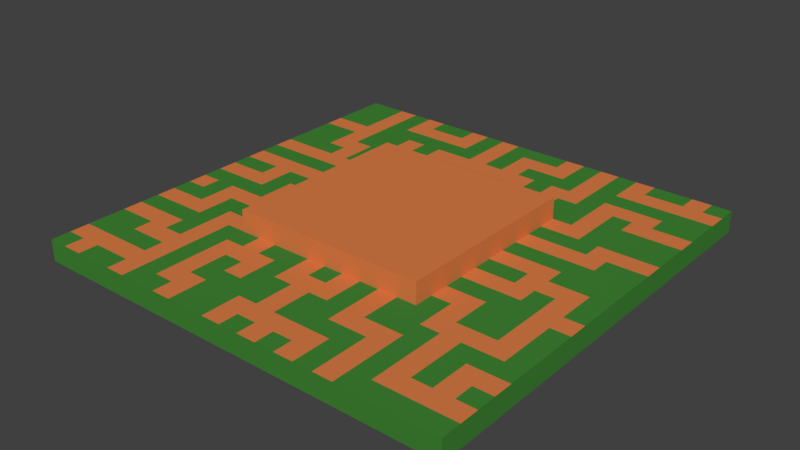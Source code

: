 # Source: ComputerChip.blend  (saved by Blender 2.79.0; exported with 4.5.12 LTS)
import bpy
from mathutils import Matrix  # noqa: F401  (used for matrix-valued properties, if any)

bpy.ops.wm.read_factory_settings(use_empty=True)
scene = bpy.context.scene
scene.name = 'Scene'

# ---- collections
col_collection_1 = bpy.data.collections.new('Collection 1'); scene.collection.children.link(col_collection_1)

# ---- materials (node trees are filled in below, after node groups)
mat_computerchip = bpy.data.materials.new('ComputerChip')
mat_computerchip.alpha_threshold = 0.0
mat_computerchip.use_transparent_shadow = False
mat_computerchip.diffuse_color = (0.05326, 0.233, 0.03578, 1.0)
mat_computerchip.roughness = 0.5
mat_computerchipcopper = bpy.data.materials.new('ComputerChipCopper')
mat_computerchipcopper.alpha_threshold = 0.0
mat_computerchipcopper.use_transparent_shadow = False
mat_computerchipcopper.diffuse_color = (0.7106, 0.2067, 0.06313, 1.0)
mat_computerchipcopper.roughness = 0.5

# ---- material node trees

# ---- world
world_world = bpy.data.worlds.new('World'); scene.world = world_world
world_world.color = (0.05088, 0.05088, 0.05088)
world_world.use_sun_shadow = False
world_world.sun_shadow_jitter_overblur = 0.0
world_world.cycles.sampling_method = 'MANUAL'

# ---- meshes
me_plane = bpy.data.meshes.new('Plane')
me_plane.from_pydata([(-0.25, -0.25, -0.0125), (-0.25, -0.25, 0.0125), (-0.25, 0.25, -0.0125), (-0.25, 0.25, 0.0125), (0.25, -0.25, -0.0125), (0.25, -0.25, 0.0125), (0.25, 0.25, -0.0125), (0.25, 0.25, 0.0125), (-0.25, 0.2045, -0.0125), (-0.25, 0.1591, -0.0125), (-0.25, 0.1136, -0.0125), (-0.25, 0.06818, -0.0125), (-0.25, 0.02273, -0.0125), (-0.25, -0.02273, -0.0125), (-0.25, -0.06818, -0.0125), (-0.25, -0.1136, -0.0125), (-0.25, -0.1591, -0.0125), (-0.25, -0.2045, -0.0125), (-0.25, -0.2045, 0.0125), (-0.25, -0.1591, 0.0125), (-0.25, -0.1136, 0.0125), (-0.25, -0.06818, 0.0125), (-0.25, -0.02273, 0.0125), (-0.25, 0.02273, 0.0125), (-0.25, 0.06818, 0.0125), (-0.25, 0.1136, 0.0125), (-0.25, 0.1591, 0.0125), (-0.25, 0.2045, 0.0125), (0.2045, 0.25, -0.0125), (0.1591, 0.25, -0.0125), (0.1136, 0.25, -0.0125), (0.06818, 0.25, -0.0125), (0.02273, 0.25, -0.0125), (-0.02273, 0.25, -0.0125), (-0.06818, 0.25, -0.0125), (-0.1136, 0.25, -0.0125), (-0.1591, 0.25, -0.0125), (-0.2045, 0.25, -0.0125), (-0.2045, 0.25, 0.0125), (-0.1591, 0.25, 0.0125), (-0.1136, 0.25, 0.0125), (-0.06818, 0.25, 0.0125), (-0.02273, 0.25, 0.0125), (0.02273, 0.25, 0.0125), (0.06818, 0.25, 0.0125), (0.1136, 0.25, 0.0125), (0.1591, 0.25, 0.0125), (0.2045, 0.25, 0.0125), (0.25, -0.2045, -0.0125), (0.25, -0.1591, -0.0125), (0.25, -0.1136, -0.0125), (0.25, -0.06818, -0.0125), (0.25, -0.02273, -0.0125), (0.25, 0.02273, -0.0125), (0.25, 0.06818, -0.0125), (0.25, 0.1136, -0.0125), (0.25, 0.1591, -0.0125), (0.25, 0.2045, -0.0125), (0.25, 0.2045, 0.0125), (0.25, 0.1591, 0.0125), (0.25, 0.1136, 0.0125), (0.25, 0.06818, 0.0125), (0.25, 0.02273, 0.0125), (0.25, -0.02273, 0.0125), (0.25, -0.06818, 0.0125), (0.25, -0.1136, 0.0125), (0.25, -0.1591, 0.0125), (0.25, -0.2045, 0.0125), (-0.2045, -0.25, -0.0125), (-0.1591, -0.25, -0.0125), (-0.1136, -0.25, -0.0125), (-0.06818, -0.25, -0.0125), (-0.02273, -0.25, -0.0125), (0.02273, -0.25, -0.0125), (0.06818, -0.25, -0.0125), (0.1136, -0.25, -0.0125), (0.1591, -0.25, -0.0125), (0.2045, -0.25, -0.0125), (0.2045, -0.25, 0.0125), (0.1591, -0.25, 0.0125), (0.1136, -0.25, 0.0125), (0.06818, -0.25, 0.0125), (0.02273, -0.25, 0.0125), (-0.02273, -0.25, 0.0125), (-0.06818, -0.25, 0.0125), (-0.1136, -0.25, 0.0125), (-0.1591, -0.25, 0.0125), (-0.2045, -0.25, 0.0125), (0.2045, 0.2045, 0.0125), (0.2045, 0.1591, 0.0125), (0.2045, 0.1136, 0.0125), (0.2045, 0.06818, 0.0125), (0.2045, 0.02273, 0.0125), (0.2045, -0.02273, 0.0125), (0.2045, -0.06818, 0.0125), (0.2045, -0.1136, 0.0125), (0.2045, -0.1591, 0.0125), (0.2045, -0.2045, 0.0125), (0.1591, 0.2045, 0.0125), (0.1591, 0.1591, 0.0125), (0.1591, 0.1136, 0.0125), (0.1591, 0.06818, 0.0125), (0.1591, 0.02273, 0.0125), (0.1591, -0.02273, 0.0125), (0.1591, -0.06818, 0.0125), (0.1591, -0.1136, 0.0125), (0.1591, -0.1591, 0.0125), (0.1591, -0.2045, 0.0125), (0.1136, 0.2045, 0.0125), (0.1136, 0.1591, 0.0125), (0.1136, 0.1136, 0.0125), (0.1136, 0.06818, 0.0125), (0.1136, 0.02273, 0.0125), (0.1136, -0.02273, 0.0125), (0.1136, -0.06818, 0.0125), (0.1136, -0.1136, 0.0125), (0.1136, -0.1591, 0.0125), (0.1136, -0.2045, 0.0125), (0.06818, 0.2045, 0.0125), (0.06818, 0.1591, 0.0125), (0.06818, 0.1136, 0.0125), (0.06818, -0.1136, 0.0125), (0.06818, -0.1591, 0.0125), (0.06818, -0.2045, 0.0125), (0.02273, 0.2045, 0.0125), (0.02273, 0.1591, 0.0125), (0.02273, 0.1136, 0.0125), (0.02273, -0.1136, 0.0125), (0.02273, -0.1591, 0.0125), (0.02273, -0.2045, 0.0125), (-0.02273, 0.2045, 0.0125), (-0.02273, 0.1591, 0.0125), (-0.02273, 0.1136, 0.0125), (-0.02273, -0.1136, 0.0125), (-0.02273, -0.1591, 0.0125), (-0.02273, -0.2045, 0.0125), (-0.06818, 0.2045, 0.0125), (-0.06818, 0.1591, 0.0125), (-0.06818, 0.1136, 0.0125), (-0.06818, -0.1136, 0.0125), (-0.06818, -0.1591, 0.0125), (-0.06818, -0.2045, 0.0125), (-0.1136, 0.2045, 0.0125), (-0.1136, 0.1591, 0.0125), (-0.1136, 0.1136, 0.0125), (-0.1136, 0.06818, 0.0125), (-0.1136, 0.02273, 0.0125), (-0.1136, -0.02273, 0.0125), (-0.1136, -0.06818, 0.0125), (-0.1136, -0.1136, 0.0125), (-0.1136, -0.1591, 0.0125), (-0.1136, -0.2045, 0.0125), (-0.1591, 0.2045, 0.0125), (-0.1591, 0.1591, 0.0125), (-0.1591, 0.1136, 0.0125), (-0.1591, 0.06818, 0.0125), (-0.1591, 0.02273, 0.0125), (-0.1591, -0.02273, 0.0125), (-0.1591, -0.06818, 0.0125), (-0.1591, -0.1136, 0.0125), (-0.1591, -0.1591, 0.0125), (-0.1591, -0.2045, 0.0125), (-0.2045, 0.2045, 0.0125), (-0.2045, 0.1591, 0.0125), (-0.2045, 0.1136, 0.0125), (-0.2045, 0.06818, 0.0125), (-0.2045, 0.02273, 0.0125), (-0.2045, -0.02273, 0.0125), (-0.2045, -0.06818, 0.0125), (-0.2045, -0.1136, 0.0125), (-0.2045, -0.1591, 0.0125), (-0.2045, -0.2045, 0.0125), (-0.2045, 0.2045, -0.0125), (-0.2045, 0.1591, -0.0125), (-0.2045, 0.1136, -0.0125), (-0.2045, 0.06818, -0.0125), (-0.2045, 0.02273, -0.0125), (-0.2045, -0.02273, -0.0125), (-0.2045, -0.06818, -0.0125), (-0.2045, -0.1136, -0.0125), (-0.2045, -0.1591, -0.0125), (-0.2045, -0.2045, -0.0125), (-0.1591, 0.2045, -0.0125), (-0.1591, 0.1591, -0.0125), (-0.1591, 0.1136, -0.0125), (-0.1591, 0.06818, -0.0125), (-0.1591, 0.02273, -0.0125), (-0.1591, -0.02273, -0.0125), (-0.1591, -0.06818, -0.0125), (-0.1591, -0.1136, -0.0125), (-0.1591, -0.1591, -0.0125), (-0.1591, -0.2045, -0.0125), (-0.1136, 0.2045, -0.0125), (-0.1136, 0.1591, -0.0125), (-0.1136, 0.1136, -0.0125), (-0.1136, 0.06818, -0.0125), (-0.1136, 0.02273, -0.0125), (-0.1136, -0.02273, -0.0125), (-0.1136, -0.06818, -0.0125), (-0.1136, -0.1136, -0.0125), (-0.1136, -0.1591, -0.0125), (-0.1136, -0.2045, -0.0125), (-0.06818, 0.2045, -0.0125), (-0.06818, 0.1591, -0.0125), (-0.06818, 0.1136, -0.0125), (-0.06818, 0.06818, -0.0125), (-0.06818, 0.02273, -0.0125), (-0.06818, -0.02273, -0.0125), (-0.06818, -0.06818, -0.0125), (-0.06818, -0.1136, -0.0125), (-0.06818, -0.1591, -0.0125), (-0.06818, -0.2045, -0.0125), (-0.02273, 0.2045, -0.0125), (-0.02273, 0.1591, -0.0125), (-0.02273, 0.1136, -0.0125), (-0.02273, 0.06818, -0.0125), (-0.02273, 0.02273, -0.0125), (-0.02273, -0.02273, -0.0125), (-0.02273, -0.06818, -0.0125), (-0.02273, -0.1136, -0.0125), (-0.02273, -0.1591, -0.0125), (-0.02273, -0.2045, -0.0125), (0.02273, 0.2045, -0.0125), (0.02273, 0.1591, -0.0125), (0.02273, 0.1136, -0.0125), (0.02273, 0.06818, -0.0125), (0.02273, 0.02273, -0.0125), (0.02273, -0.02273, -0.0125), (0.02273, -0.06818, -0.0125), (0.02273, -0.1136, -0.0125), (0.02273, -0.1591, -0.0125), (0.02273, -0.2045, -0.0125), (0.06818, 0.2045, -0.0125), (0.06818, 0.1591, -0.0125), (0.06818, 0.1136, -0.0125), (0.06818, 0.06818, -0.0125), (0.06818, 0.02273, -0.0125), (0.06818, -0.02273, -0.0125), (0.06818, -0.06818, -0.0125), (0.06818, -0.1136, -0.0125), (0.06818, -0.1591, -0.0125), (0.06818, -0.2045, -0.0125), (0.1136, 0.2045, -0.0125), (0.1136, 0.1591, -0.0125), (0.1136, 0.1136, -0.0125), (0.1136, 0.06818, -0.0125), (0.1136, 0.02273, -0.0125), (0.1136, -0.02273, -0.0125), (0.1136, -0.06818, -0.0125), (0.1136, -0.1136, -0.0125), (0.1136, -0.1591, -0.0125), (0.1136, -0.2045, -0.0125), (0.1591, 0.2045, -0.0125), (0.1591, 0.1591, -0.0125), (0.1591, 0.1136, -0.0125), (0.1591, 0.06818, -0.0125), (0.1591, 0.02273, -0.0125), (0.1591, -0.02273, -0.0125), (0.1591, -0.06818, -0.0125), (0.1591, -0.1136, -0.0125), (0.1591, -0.1591, -0.0125), (0.1591, -0.2045, -0.0125), (0.2045, 0.2045, -0.0125), (0.2045, 0.1591, -0.0125), (0.2045, 0.1136, -0.0125), (0.2045, 0.06818, -0.0125), (0.2045, 0.02273, -0.0125), (0.2045, -0.02273, -0.0125), (0.2045, -0.06818, -0.0125), (0.2045, -0.1136, -0.0125), (0.2045, -0.1591, -0.0125), (0.2045, -0.2045, -0.0125), (0.1136, 0.1136, 0.0375), (0.1136, 0.06818, 0.0375), (0.1136, 0.02273, 0.0375), (0.1136, -0.02273, 0.0375), (0.1136, -0.06818, 0.0375), (0.1136, -0.1136, 0.0375), (0.06818, 0.1136, 0.0375), (0.06818, 0.06818, 0.0375), (0.06818, 0.02273, 0.0375), (0.06818, -0.02273, 0.0375), (0.06818, -0.06818, 0.0375), (0.06818, -0.1136, 0.0375), (0.02273, 0.1136, 0.0375), (0.02273, 0.06818, 0.0375), (0.02273, 0.02273, 0.0375), (0.02273, -0.02273, 0.0375), (0.02273, -0.06818, 0.0375), (0.02273, -0.1136, 0.0375), (-0.02273, 0.1136, 0.0375), (-0.02273, 0.06818, 0.0375), (-0.02273, 0.02273, 0.0375), (-0.02273, -0.02273, 0.0375), (-0.02273, -0.06818, 0.0375), (-0.02273, -0.1136, 0.0375), (-0.06818, 0.1136, 0.0375), (-0.06818, 0.06818, 0.0375), (-0.06818, 0.02273, 0.0375), (-0.06818, -0.02273, 0.0375), (-0.06818, -0.06818, 0.0375), (-0.06818, -0.1136, 0.0375), (-0.1136, 0.1136, 0.0375), (-0.1136, 0.06818, 0.0375), (-0.1136, 0.02273, 0.0375), (-0.1136, -0.02273, 0.0375), (-0.1136, -0.06818, 0.0375), (-0.1136, -0.1136, 0.0375), (-0.25, 0.2273, 0.0125), (0.2273, 0.25, 0.0125), (0.25, -0.2273, 0.0125), (-0.2273, -0.25, 0.0125), (-0.25, -0.2273, 0.0125), (-0.25, -0.1818, 0.0125), (-0.25, -0.1364, 0.0125), (-0.25, -0.09091, 0.0125), (-0.25, -0.04545, 0.0125), (-0.25, 5.588e-09, 0.0125), (-0.25, 0.04545, 0.0125), (-0.25, 0.09091, 0.0125), (-0.25, 0.1364, 0.0125), (-0.25, 0.1818, 0.0125), (-0.2273, 0.25, 0.0125), (-0.1818, 0.25, 0.0125), (-0.1364, 0.25, 0.0125), (-0.09091, 0.25, 0.0125), (-0.04545, 0.25, 0.0125), (5.588e-09, 0.25, 0.0125), (0.04545, 0.25, 0.0125), (0.09091, 0.25, 0.0125), (0.1364, 0.25, 0.0125), (0.1818, 0.25, 0.0125), (0.25, 0.2273, 0.0125), (0.25, 0.1818, 0.0125), (0.25, 0.1364, 0.0125), (0.25, 0.09091, 0.0125), (0.25, 0.04545, 0.0125), (0.25, -5.588e-09, 0.0125), (0.25, -0.04545, 0.0125), (0.25, -0.09091, 0.0125), (0.25, -0.1364, 0.0125), (0.25, -0.1818, 0.0125), (0.2273, -0.25, 0.0125), (0.1818, -0.25, 0.0125), (0.1364, -0.25, 0.0125), (0.09091, -0.25, 0.0125), (0.04545, -0.25, 0.0125), (-5.588e-09, -0.25, 0.0125), (-0.04545, -0.25, 0.0125), (-0.09091, -0.25, 0.0125), (-0.1364, -0.25, 0.0125), (-0.1818, -0.25, 0.0125), (0.2045, -0.2273, 0.0125), (0.2045, 0.2273, 0.0125), (0.2045, 0.1818, 0.0125), (0.2045, 0.1364, 0.0125), (0.2045, 0.09091, 0.0125), (0.2045, 0.04545, 0.0125), (0.2045, -5.588e-09, 0.0125), (0.2045, -0.04545, 0.0125), (0.2045, -0.09091, 0.0125), (0.2045, -0.1364, 0.0125), (0.2045, -0.1818, 0.0125), (0.1591, -0.2273, 0.0125), (0.1591, 0.2273, 0.0125), (0.1591, 0.1818, 0.0125), (0.1591, 0.1364, 0.0125), (0.1591, 0.09091, 0.0125), (0.1591, 0.04545, 0.0125), (0.1591, -5.588e-09, 0.0125), (0.1591, -0.04545, 0.0125), (0.1591, -0.09091, 0.0125), (0.1591, -0.1364, 0.0125), (0.1591, -0.1818, 0.0125), (0.1136, -0.2273, 0.0125), (0.1136, 0.2273, 0.0125), (0.1136, 0.1818, 0.0125), (0.1136, 0.1364, 0.0125), (0.1136, 0.09091, 0.0125), (0.1136, 0.04545, 0.0125), (0.1136, -5.588e-09, 0.0125), (0.1136, -0.04545, 0.0125), (0.1136, -0.09091, 0.0125), (0.1136, -0.1364, 0.0125), (0.1136, -0.1818, 0.0125), (0.06818, -0.2273, 0.0125), (0.06818, 0.2273, 0.0125), (0.06818, 0.1818, 0.0125), (0.06818, 0.1364, 0.0125), (0.06818, -0.1364, 0.0125), (0.06818, -0.1818, 0.0125), (0.02273, -0.2273, 0.0125), (0.02273, 0.2273, 0.0125), (0.02273, 0.1818, 0.0125), (0.02273, 0.1364, 0.0125), (0.02273, -0.1364, 0.0125), (0.02273, -0.1818, 0.0125), (-0.02273, -0.2273, 0.0125), (-0.02273, 0.2273, 0.0125), (-0.02273, 0.1818, 0.0125), (-0.02273, 0.1364, 0.0125), (-0.02273, -0.1364, 0.0125), (-0.02273, -0.1818, 0.0125), (-0.06818, -0.2273, 0.0125), (-0.06818, 0.2273, 0.0125), (-0.06818, 0.1818, 0.0125), (-0.06818, 0.1364, 0.0125), (-0.06818, -0.1364, 0.0125), (-0.06818, -0.1818, 0.0125), (-0.1136, -0.2273, 0.0125), (-0.1136, 0.2273, 0.0125), (-0.1136, 0.1818, 0.0125), (-0.1136, 0.1364, 0.0125), (-0.1136, 0.09091, 0.0125), (-0.1136, 0.04545, 0.0125), (-0.1136, -5.588e-09, 0.0125), (-0.1136, -0.04545, 0.0125), (-0.1136, -0.09091, 0.0125), (-0.1136, -0.1364, 0.0125), (-0.1136, -0.1818, 0.0125), (-0.1591, -0.2273, 0.0125), (-0.1591, 0.2273, 0.0125), (-0.1591, 0.1818, 0.0125), (-0.1591, 0.1364, 0.0125), (-0.1591, 0.09091, 0.0125), (-0.1591, 0.04545, 0.0125), (-0.1591, -5.588e-09, 0.0125), (-0.1591, -0.04545, 0.0125), (-0.1591, -0.09091, 0.0125), (-0.1591, -0.1364, 0.0125), (-0.1591, -0.1818, 0.0125), (-0.2045, -0.2273, 0.0125), (-0.2045, 0.2273, 0.0125), (-0.2045, 0.1818, 0.0125), (-0.2045, 0.1364, 0.0125), (-0.2045, 0.09091, 0.0125), (-0.2045, 0.04545, 0.0125), (-0.2045, -5.588e-09, 0.0125), (-0.2045, -0.04545, 0.0125), (-0.2045, -0.09091, 0.0125), (-0.2045, -0.1364, 0.0125), (-0.2045, -0.1818, 0.0125), (0.2273, 0.2045, 0.0125), (0.2273, 0.1591, 0.0125), (0.2273, 0.1136, 0.0125), (0.2273, 0.06818, 0.0125), (0.2273, 0.02273, 0.0125), (0.2273, -0.02273, 0.0125), (0.2273, -0.06818, 0.0125), (0.2273, -0.1136, 0.0125), (0.2273, -0.1591, 0.0125), (0.2273, -0.2045, 0.0125), (0.1818, 0.2045, 0.0125), (0.1818, 0.1591, 0.0125), (0.1818, 0.1136, 0.0125), (0.1818, 0.06818, 0.0125), (0.1818, 0.02273, 0.0125), (0.1818, -0.02273, 0.0125), (0.1818, -0.06818, 0.0125), (0.1818, -0.1136, 0.0125), (0.1818, -0.1591, 0.0125), (0.1818, -0.2045, 0.0125), (0.1364, 0.2045, 0.0125), (0.1364, 0.1591, 0.0125), (0.1364, 0.1136, 0.0125), (0.1364, 0.06818, 0.0125), (0.1364, 0.02273, 0.0125), (0.1364, -0.02273, 0.0125), (0.1364, -0.06818, 0.0125), (0.1364, -0.1136, 0.0125), (0.1364, -0.1591, 0.0125), (0.1364, -0.2045, 0.0125), (0.09091, 0.2045, 0.0125), (0.09091, 0.1591, 0.0125), (0.09091, 0.1136, 0.0125), (0.09091, -0.1136, 0.0125), (0.09091, -0.1591, 0.0125), (0.09091, -0.2045, 0.0125), (0.04545, 0.2045, 0.0125), (0.04545, 0.1591, 0.0125), (0.04545, 0.1136, 0.0125), (0.04545, -0.1136, 0.0125), (0.04545, -0.1591, 0.0125), (0.04545, -0.2045, 0.0125), (3.725e-09, 0.2045, 0.0125), (1.863e-09, 0.1591, 0.0125), (1.863e-09, 0.1136, 0.0125), (-1.863e-09, -0.1136, 0.0125), (-3.725e-09, -0.1591, 0.0125), (-5.588e-09, -0.2045, 0.0125), (-0.04545, 0.2045, 0.0125), (-0.04545, 0.1591, 0.0125), (-0.04545, 0.1136, 0.0125), (-0.04545, -0.1136, 0.0125), (-0.04545, -0.1591, 0.0125), (-0.04545, -0.2045, 0.0125), (-0.09091, 0.2045, 0.0125), (-0.09091, 0.1591, 0.0125), (-0.09091, 0.1136, 0.0125), (-0.09091, -0.1136, 0.0125), (-0.09091, -0.1591, 0.0125), (-0.09091, -0.2045, 0.0125), (-0.1364, 0.2045, 0.0125), (-0.1364, 0.1591, 0.0125), (-0.1364, 0.1136, 0.0125), (-0.1364, 0.06818, 0.0125), (-0.1364, 0.02273, 0.0125), (-0.1364, -0.02273, 0.0125), (-0.1364, -0.06818, 0.0125), (-0.1364, -0.1136, 0.0125), (-0.1364, -0.1591, 0.0125), (-0.1364, -0.2045, 0.0125), (-0.1818, 0.2045, 0.0125), (-0.1818, 0.1591, 0.0125), (-0.1818, 0.1136, 0.0125), (-0.1818, 0.06818, 0.0125), (-0.1818, 0.02273, 0.0125), (-0.1818, -0.02273, 0.0125), (-0.1818, -0.06818, 0.0125), (-0.1818, -0.1136, 0.0125), (-0.1818, -0.1591, 0.0125), (-0.1818, -0.2045, 0.0125), (-0.2273, 0.2045, 0.0125), (-0.2273, 0.1591, 0.0125), (-0.2273, 0.1136, 0.0125), (-0.2273, 0.06818, 0.0125), (-0.2273, 0.02273, 0.0125), (-0.2273, -0.02273, 0.0125), (-0.2273, -0.06818, 0.0125), (-0.2273, -0.1136, 0.0125), (-0.2273, -0.1591, 0.0125), (-0.2273, -0.2045, 0.0125), (0.1136, 0.09091, 0.0375), (0.1136, 0.04545, 0.0375), (0.1136, -5.588e-09, 0.0375), (0.1136, -0.04545, 0.0375), (0.1136, -0.09091, 0.0375), (0.06818, 0.09091, 0.0375), (0.06818, 0.04545, 0.0375), (0.06818, -5.588e-09, 0.0375), (0.06818, -0.04545, 0.0375), (0.06818, -0.09091, 0.0375), (0.02273, 0.09091, 0.0375), (0.02273, 0.04545, 0.0375), (0.02273, -5.588e-09, 0.0375), (0.02273, -0.04545, 0.0375), (0.02273, -0.09091, 0.0375), (-0.02273, 0.09091, 0.0375), (-0.02273, 0.04545, 0.0375), (-0.02273, -5.588e-09, 0.0375), (-0.02273, -0.04545, 0.0375), (-0.02273, -0.09091, 0.0375), (-0.06818, 0.09091, 0.0375), (-0.06818, 0.04545, 0.0375), (-0.06818, -5.588e-09, 0.0375), (-0.06818, -0.04545, 0.0375), (-0.06818, -0.09091, 0.0375), (-0.1136, 0.09091, 0.0375), (-0.1136, 0.04545, 0.0375), (-0.1136, -5.588e-09, 0.0375), (-0.1136, -0.04545, 0.0375), (-0.1136, -0.09091, 0.0375), (0.09091, 0.1136, 0.0375), (0.09091, 0.06818, 0.0375), (0.09091, 0.02273, 0.0375), (0.09091, -0.02273, 0.0375), (0.09091, -0.06818, 0.0375), (0.09091, -0.1136, 0.0375), (0.04545, 0.1136, 0.0375), (0.04545, 0.06818, 0.0375), (0.04545, 0.02273, 0.0375), (0.04545, -0.02273, 0.0375), (0.04545, -0.06818, 0.0375), (0.04545, -0.1136, 0.0375), (1.863e-09, 0.1136, 0.0375), (1.863e-09, 0.06818, 0.0375), (0.0, 0.02273, 0.0375), (-1.863e-09, -0.02273, 0.0375), (-1.863e-09, -0.06818, 0.0375), (-1.863e-09, -0.1136, 0.0375), (-0.04545, 0.1136, 0.0375), (-0.04545, 0.06818, 0.0375), (-0.04545, 0.02273, 0.0375), (-0.04545, -0.02273, 0.0375), (-0.04545, -0.06818, 0.0375), (-0.04545, -0.1136, 0.0375), (-0.09091, 0.1136, 0.0375), (-0.09091, 0.06818, 0.0375), (-0.09091, 0.02273, 0.0375), (-0.09091, -0.02273, 0.0375), (-0.09091, -0.06818, 0.0375), (-0.09091, -0.1136, 0.0375), (-0.09091, -0.09091, 0.0375), (-0.09091, -0.04545, 0.0375), (-0.09091, -5.588e-09, 0.0375), (-0.09091, 0.04545, 0.0375), (-0.09091, 0.09091, 0.0375), (-0.04545, -0.09091, 0.0375), (-0.04545, -0.04545, 0.0375), (-0.04545, -5.588e-09, 0.0375), (-0.04545, 0.04545, 0.0375), (-0.04545, 0.09091, 0.0375), (-1.863e-09, -0.09091, 0.0375), (-1.863e-09, -0.04545, 0.0375), (-9.313e-10, -5.588e-09, 0.0375), (9.313e-10, 0.04545, 0.0375), (1.863e-09, 0.09091, 0.0375), (0.04545, -0.09091, 0.0375), (0.04545, -0.04545, 0.0375), (0.04545, -5.588e-09, 0.0375), (0.04545, 0.04545, 0.0375), (0.04545, 0.09091, 0.0375), (0.09091, -0.09091, 0.0375), (0.09091, -0.04545, 0.0375), (0.09091, -5.588e-09, 0.0375), (0.09091, 0.04545, 0.0375), (0.09091, 0.09091, 0.0375), (-0.2273, -0.1818, 0.0125), (-0.2273, -0.1364, 0.0125), (-0.2273, -0.09091, 0.0125), (-0.2273, -0.04545, 0.0125), (-0.2273, 0.0, 0.0125), (-0.2273, 0.04545, 0.0125), (-0.2273, 0.09091, 0.0125), (-0.2273, 0.1364, 0.0125), (-0.2273, 0.1818, 0.0125), (-0.2273, 0.2273, 0.0125), (-0.1818, -0.1818, 0.0125), (-0.1818, -0.1364, 0.0125), (-0.1818, -0.09091, 0.0125), (-0.1818, -0.04545, 0.0125), (-0.1818, -5.588e-09, 0.0125), (-0.1818, 0.04545, 0.0125), (-0.1818, 0.09091, 0.0125), (-0.1818, 0.1364, 0.0125), (-0.1818, 0.1818, 0.0125), (-0.1818, 0.2273, 0.0125), (-0.1364, -0.1818, 0.0125), (-0.1364, -0.1364, 0.0125), (-0.1364, -0.09091, 0.0125), (-0.1364, -0.04545, 0.0125), (-0.1364, -5.588e-09, 0.0125), (-0.1364, 0.04545, 0.0125), (-0.1364, 0.09091, 0.0125), (-0.1364, 0.1364, 0.0125), (-0.1364, 0.1818, 0.0125), (-0.1364, 0.2273, 0.0125), (-0.09091, -0.1818, 0.0125), (-0.09091, -0.1364, 0.0125), (-0.09091, 0.1364, 0.0125), (-0.09091, 0.1818, 0.0125), (-0.09091, 0.2273, 0.0125), (-0.04545, -0.1818, 0.0125), (-0.04545, -0.1364, 0.0125), (-0.04545, 0.1364, 0.0125), (-0.04545, 0.1818, 0.0125), (-0.04545, 0.2273, 0.0125), (-4.657e-09, -0.1818, 0.0125), (-2.794e-09, -0.1364, 0.0125), (1.863e-09, 0.1364, 0.0125), (2.794e-09, 0.1818, 0.0125), (4.657e-09, 0.2273, 0.0125), (0.04545, -0.1818, 0.0125), (0.04545, -0.1364, 0.0125), (0.04545, 0.1364, 0.0125), (0.04545, 0.1818, 0.0125), (0.04545, 0.2273, 0.0125), (0.09091, -0.1818, 0.0125), (0.09091, -0.1364, 0.0125), (0.09091, 0.1364, 0.0125), (0.09091, 0.1818, 0.0125), (0.09091, 0.2273, 0.0125), (0.1364, -0.1818, 0.0125), (0.1364, -0.1364, 0.0125), (0.1364, -0.09091, 0.0125), (0.1364, -0.04545, 0.0125), (0.1364, -5.588e-09, 0.0125), (0.1364, 0.04545, 0.0125), (0.1364, 0.09091, 0.0125), (0.1364, 0.1364, 0.0125), (0.1364, 0.1818, 0.0125), (0.1364, 0.2273, 0.0125), (0.1818, -0.1818, 0.0125), (0.1818, -0.1364, 0.0125), (0.1818, -0.09091, 0.0125), (0.1818, -0.04545, 0.0125), (0.1818, -5.588e-09, 0.0125), (0.1818, 0.04545, 0.0125), (0.1818, 0.09091, 0.0125), (0.1818, 0.1364, 0.0125), (0.1818, 0.1818, 0.0125), (0.1818, 0.2273, 0.0125), (0.2273, -0.1818, 0.0125), (0.2273, -0.1364, 0.0125), (0.2273, -0.09091, 0.0125), (0.2273, -0.04545, 0.0125), (0.2273, -5.588e-09, 0.0125), (0.2273, 0.04545, 0.0125), (0.2273, 0.09091, 0.0125), (0.2273, 0.1364, 0.0125), (0.2273, 0.1818, 0.0125), (0.2273, 0.2273, 0.0125), (-0.1818, -0.2273, 0.0125), (-0.1364, -0.2273, 0.0125), (-0.09091, -0.2273, 0.0125), (-0.04545, -0.2273, 0.0125), (-5.588e-09, -0.2273, 0.0125), (0.04545, -0.2273, 0.0125), (0.09091, -0.2273, 0.0125), (0.1364, -0.2273, 0.0125), (0.1818, -0.2273, 0.0125), (0.2273, -0.2273, 0.0125), (-0.2273, -0.2273, 0.0125)], [], [(8, 27, 308, 3, 2), (28, 47, 309, 7, 6), (48, 67, 310, 5, 4), (68, 87, 311, 1, 0), (271, 48, 4, 77), (712, 312, 1, 311), (711, 352, 78, 342), (710, 363, 79, 343), (709, 374, 80, 344), (708, 385, 81, 345), (707, 391, 82, 346), (706, 397, 83, 347), (705, 403, 84, 348), (704, 409, 85, 349), (703, 420, 86, 350), (702, 431, 87, 351), (701, 353, 88, 442), (700, 354, 89, 443), (699, 355, 90, 444), (698, 356, 91, 445), (697, 357, 92, 446), (696, 358, 93, 447), (695, 359, 94, 448), (694, 360, 95, 449), (693, 361, 96, 450), (692, 362, 97, 451), (691, 364, 98, 452), (690, 365, 99, 453), (689, 366, 100, 454), (688, 367, 101, 455), (687, 368, 102, 456), (686, 369, 103, 457), (685, 370, 104, 458), (684, 371, 105, 459), (683, 372, 106, 460), (682, 373, 107, 461), (681, 375, 108, 462), (680, 376, 109, 463), (679, 377, 110, 464), (678, 378, 111, 465), (677, 379, 112, 466), (676, 380, 113, 467), (675, 381, 114, 468), (674, 382, 115, 469), (673, 383, 116, 470), (672, 384, 117, 471), (671, 386, 118, 472), (670, 387, 119, 473), (669, 388, 120, 474), (668, 389, 122, 476), (667, 390, 123, 477), (666, 392, 124, 478), (665, 393, 125, 479), (664, 394, 126, 480), (416, 148, 306, 560), (499, 139, 301, 591), (492, 138, 296, 580), (415, 147, 305, 559), (481, 121, 283, 573), (663, 395, 128, 482), (662, 396, 129, 483), (661, 398, 130, 484), (660, 399, 131, 485), (659, 400, 132, 486), (474, 120, 278, 562), (414, 146, 304, 558), (382, 114, 276, 536), (413, 145, 303, 557), (381, 113, 275, 535), (658, 401, 134, 488), (657, 402, 135, 489), (656, 404, 136, 490), (655, 405, 137, 491), (654, 406, 138, 492), (493, 133, 295, 585), (486, 132, 290, 574), (475, 115, 277, 567), (380, 112, 274, 534), (379, 111, 273, 533), (653, 407, 140, 494), (652, 408, 141, 495), (651, 410, 142, 496), (650, 411, 143, 497), (649, 412, 144, 498), (498, 144, 302, 586), (487, 127, 289, 579), (480, 126, 284, 568), (378, 110, 272, 532), (417, 149, 307, 561), (648, 418, 150, 500), (647, 419, 151, 501), (646, 421, 152, 502), (645, 422, 153, 503), (644, 423, 154, 504), (643, 424, 155, 505), (642, 425, 156, 506), (641, 426, 157, 507), (640, 427, 158, 508), (639, 428, 159, 509), (638, 429, 160, 510), (637, 430, 161, 511), (636, 432, 162, 512), (635, 433, 163, 513), (634, 434, 164, 514), (633, 435, 165, 515), (632, 436, 166, 516), (631, 437, 167, 517), (630, 438, 168, 518), (629, 439, 169, 519), (628, 440, 170, 520), (627, 441, 171, 521), (626, 308, 27, 522), (625, 321, 26, 523), (624, 320, 25, 524), (623, 319, 24, 525), (622, 318, 23, 526), (621, 317, 22, 527), (620, 316, 21, 528), (619, 315, 20, 529), (618, 314, 19, 530), (617, 313, 18, 531), (17, 181, 68, 0), (181, 191, 69, 68), (191, 201, 70, 69), (201, 211, 71, 70), (211, 221, 72, 71), (221, 231, 73, 72), (231, 241, 74, 73), (241, 251, 75, 74), (251, 261, 76, 75), (261, 271, 77, 76), (2, 37, 172, 8), (8, 172, 173, 9), (9, 173, 174, 10), (10, 174, 175, 11), (11, 175, 176, 12), (12, 176, 177, 13), (13, 177, 178, 14), (14, 178, 179, 15), (15, 179, 180, 16), (16, 180, 181, 17), (37, 36, 182, 172), (172, 182, 183, 173), (173, 183, 184, 174), (174, 184, 185, 175), (175, 185, 186, 176), (176, 186, 187, 177), (177, 187, 188, 178), (178, 188, 189, 179), (179, 189, 190, 180), (180, 190, 191, 181), (36, 35, 192, 182), (182, 192, 193, 183), (183, 193, 194, 184), (184, 194, 195, 185), (185, 195, 196, 186), (186, 196, 197, 187), (187, 197, 198, 188), (188, 198, 199, 189), (189, 199, 200, 190), (190, 200, 201, 191), (35, 34, 202, 192), (192, 202, 203, 193), (193, 203, 204, 194), (194, 204, 205, 195), (195, 205, 206, 196), (196, 206, 207, 197), (197, 207, 208, 198), (198, 208, 209, 199), (199, 209, 210, 200), (200, 210, 211, 201), (34, 33, 212, 202), (202, 212, 213, 203), (203, 213, 214, 204), (204, 214, 215, 205), (205, 215, 216, 206), (206, 216, 217, 207), (207, 217, 218, 208), (208, 218, 219, 209), (209, 219, 220, 210), (210, 220, 221, 211), (33, 32, 222, 212), (212, 222, 223, 213), (213, 223, 224, 214), (214, 224, 225, 215), (215, 225, 226, 216), (216, 226, 227, 217), (217, 227, 228, 218), (218, 228, 229, 219), (219, 229, 230, 220), (220, 230, 231, 221), (32, 31, 232, 222), (222, 232, 233, 223), (223, 233, 234, 224), (224, 234, 235, 225), (225, 235, 236, 226), (226, 236, 237, 227), (227, 237, 238, 228), (228, 238, 239, 229), (229, 239, 240, 230), (230, 240, 241, 231), (31, 30, 242, 232), (232, 242, 243, 233), (233, 243, 244, 234), (234, 244, 245, 235), (235, 245, 246, 236), (236, 246, 247, 237), (237, 247, 248, 238), (238, 248, 249, 239), (239, 249, 250, 240), (240, 250, 251, 241), (30, 29, 252, 242), (242, 252, 253, 243), (243, 253, 254, 244), (244, 254, 255, 245), (245, 255, 256, 246), (246, 256, 257, 247), (247, 257, 258, 248), (248, 258, 259, 249), (249, 259, 260, 250), (250, 260, 261, 251), (29, 28, 262, 252), (252, 262, 263, 253), (253, 263, 264, 254), (254, 264, 265, 255), (255, 265, 266, 256), (256, 266, 267, 257), (257, 267, 268, 258), (258, 268, 269, 259), (259, 269, 270, 260), (260, 270, 271, 261), (28, 6, 57, 262), (262, 57, 56, 263), (263, 56, 55, 264), (264, 55, 54, 265), (265, 54, 53, 266), (266, 53, 52, 267), (267, 52, 51, 268), (268, 51, 50, 269), (269, 50, 49, 270), (270, 49, 48, 271), (4, 5, 342, 78, 77), (77, 78, 343, 79, 76), (76, 79, 344, 80, 75), (75, 80, 345, 81, 74), (74, 81, 346, 82, 73), (73, 82, 347, 83, 72), (72, 83, 348, 84, 71), (71, 84, 349, 85, 70), (70, 85, 350, 86, 69), (69, 86, 351, 87, 68), (6, 7, 332, 58, 57), (57, 58, 333, 59, 56), (56, 59, 334, 60, 55), (55, 60, 335, 61, 54), (54, 61, 336, 62, 53), (53, 62, 337, 63, 52), (52, 63, 338, 64, 51), (51, 64, 339, 65, 50), (50, 65, 340, 66, 49), (49, 66, 341, 67, 48), (2, 3, 322, 38, 37), (37, 38, 323, 39, 36), (36, 39, 324, 40, 35), (35, 40, 325, 41, 34), (34, 41, 326, 42, 33), (33, 42, 327, 43, 32), (32, 43, 328, 44, 31), (31, 44, 329, 45, 30), (30, 45, 330, 46, 29), (29, 46, 331, 47, 28), (0, 1, 312, 18, 17), (17, 18, 313, 19, 16), (16, 19, 314, 20, 15), (15, 20, 315, 21, 14), (14, 21, 316, 22, 13), (13, 22, 317, 23, 12), (12, 23, 318, 24, 11), (11, 24, 319, 25, 10), (10, 25, 320, 26, 9), (9, 26, 321, 27, 8), (616, 537, 279, 563), (615, 538, 280, 564), (614, 539, 281, 565), (613, 540, 282, 566), (612, 541, 283, 567), (611, 542, 285, 569), (610, 543, 286, 570), (609, 544, 287, 571), (608, 545, 288, 572), (607, 546, 289, 573), (606, 547, 291, 575), (605, 548, 292, 576), (604, 549, 293, 577), (603, 550, 294, 578), (602, 551, 295, 579), (601, 552, 297, 581), (600, 553, 298, 582), (599, 554, 299, 583), (598, 555, 300, 584), (597, 556, 301, 585), (596, 557, 303, 587), (595, 558, 304, 588), (594, 559, 305, 589), (593, 560, 306, 590), (592, 561, 307, 591), (556, 592, 591, 301), (300, 590, 592, 556), (590, 306, 561, 592), (555, 593, 590, 300), (299, 589, 593, 555), (589, 305, 560, 593), (554, 594, 589, 299), (298, 588, 594, 554), (588, 304, 559, 594), (553, 595, 588, 298), (297, 587, 595, 553), (587, 303, 558, 595), (552, 596, 587, 297), (296, 586, 596, 552), (586, 302, 557, 596), (551, 597, 585, 295), (294, 584, 597, 551), (584, 300, 556, 597), (550, 598, 584, 294), (293, 583, 598, 550), (583, 299, 555, 598), (549, 599, 583, 293), (292, 582, 599, 549), (582, 298, 554, 599), (548, 600, 582, 292), (291, 581, 600, 548), (581, 297, 553, 600), (547, 601, 581, 291), (290, 580, 601, 547), (580, 296, 552, 601), (546, 602, 579, 289), (288, 578, 602, 546), (578, 294, 551, 602), (545, 603, 578, 288), (287, 577, 603, 545), (577, 293, 550, 603), (544, 604, 577, 287), (286, 576, 604, 544), (576, 292, 549, 604), (543, 605, 576, 286), (285, 575, 605, 543), (575, 291, 548, 605), (542, 606, 575, 285), (284, 574, 606, 542), (574, 290, 547, 606), (541, 607, 573, 283), (282, 572, 607, 541), (572, 288, 546, 607), (540, 608, 572, 282), (281, 571, 608, 540), (571, 287, 545, 608), (539, 609, 571, 281), (280, 570, 609, 539), (570, 286, 544, 609), (538, 610, 570, 280), (279, 569, 610, 538), (569, 285, 543, 610), (537, 611, 569, 279), (278, 568, 611, 537), (568, 284, 542, 611), (536, 612, 567, 277), (276, 566, 612, 536), (566, 282, 541, 612), (535, 613, 566, 276), (275, 565, 613, 535), (565, 281, 540, 613), (534, 614, 565, 275), (274, 564, 614, 534), (564, 280, 539, 614), (533, 615, 564, 274), (273, 563, 615, 533), (563, 279, 538, 615), (532, 616, 563, 273), (272, 562, 616, 532), (562, 278, 537, 616), (441, 617, 531, 171), (170, 530, 617, 441), (530, 19, 313, 617), (440, 618, 530, 170), (169, 529, 618, 440), (529, 20, 314, 618), (439, 619, 529, 169), (168, 528, 619, 439), (528, 21, 315, 619), (438, 620, 528, 168), (167, 527, 620, 438), (527, 22, 316, 620), (437, 621, 527, 167), (166, 526, 621, 437), (526, 23, 317, 621), (436, 622, 526, 166), (165, 525, 622, 436), (525, 24, 318, 622), (435, 623, 525, 165), (164, 524, 623, 435), (524, 25, 319, 623), (434, 624, 524, 164), (163, 523, 624, 434), (523, 26, 320, 624), (433, 625, 523, 163), (162, 522, 625, 433), (522, 27, 321, 625), (432, 626, 522, 162), (38, 322, 626, 432), (322, 3, 308, 626), (430, 627, 521, 161), (160, 520, 627, 430), (520, 170, 441, 627), (429, 628, 520, 160), (159, 519, 628, 429), (519, 169, 440, 628), (428, 629, 519, 159), (158, 518, 629, 428), (518, 168, 439, 629), (427, 630, 518, 158), (157, 517, 630, 427), (517, 167, 438, 630), (426, 631, 517, 157), (156, 516, 631, 426), (516, 166, 437, 631), (425, 632, 516, 156), (155, 515, 632, 425), (515, 165, 436, 632), (424, 633, 515, 155), (154, 514, 633, 424), (514, 164, 435, 633), (423, 634, 514, 154), (153, 513, 634, 423), (513, 163, 434, 634), (422, 635, 513, 153), (152, 512, 635, 422), (512, 162, 433, 635), (421, 636, 512, 152), (39, 323, 636, 421), (323, 38, 432, 636), (419, 637, 511, 151), (150, 510, 637, 419), (510, 160, 430, 637), (418, 638, 510, 150), (149, 509, 638, 418), (509, 159, 429, 638), (417, 639, 509, 149), (148, 508, 639, 417), (508, 158, 428, 639), (416, 640, 508, 148), (147, 507, 640, 416), (507, 157, 427, 640), (415, 641, 507, 147), (146, 506, 641, 415), (506, 156, 426, 641), (414, 642, 506, 146), (145, 505, 642, 414), (505, 155, 425, 642), (413, 643, 505, 145), (144, 504, 643, 413), (504, 154, 424, 643), (412, 644, 504, 144), (143, 503, 644, 412), (503, 153, 423, 644), (411, 645, 503, 143), (142, 502, 645, 411), (502, 152, 422, 645), (410, 646, 502, 142), (40, 324, 646, 410), (324, 39, 421, 646), (408, 647, 501, 141), (140, 500, 647, 408), (500, 150, 419, 647), (407, 648, 500, 140), (139, 499, 648, 407), (499, 149, 418, 648), (148, 417, 561, 306), (111, 378, 532, 273), (120, 480, 568, 278), (133, 487, 579, 295), (138, 498, 586, 296), (406, 649, 498, 138), (137, 497, 649, 406), (497, 143, 412, 649), (405, 650, 497, 137), (136, 496, 650, 405), (496, 142, 411, 650), (404, 651, 496, 136), (41, 325, 651, 404), (325, 40, 410, 651), (402, 652, 495, 135), (134, 494, 652, 402), (494, 140, 408, 652), (401, 653, 494, 134), (133, 493, 653, 401), (493, 139, 407, 653), (112, 379, 533, 274), (113, 380, 534, 275), (121, 475, 567, 283), (126, 486, 574, 284), (139, 493, 585, 301), (400, 654, 492, 132), (131, 491, 654, 400), (491, 137, 406, 654), (399, 655, 491, 131), (130, 490, 655, 399), (490, 136, 405, 655), (398, 656, 490, 130), (42, 326, 656, 398), (326, 41, 404, 656), (396, 657, 489, 129), (128, 488, 657, 396), (488, 134, 402, 657), (395, 658, 488, 128), (127, 487, 658, 395), (487, 133, 401, 658), (114, 381, 535, 276), (144, 413, 557, 302), (115, 382, 536, 277), (145, 414, 558, 303), (110, 474, 562, 272), (394, 659, 486, 126), (125, 485, 659, 394), (485, 131, 400, 659), (393, 660, 485, 125), (124, 484, 660, 393), (484, 130, 399, 660), (392, 661, 484, 124), (43, 327, 661, 392), (327, 42, 398, 661), (390, 662, 483, 123), (122, 482, 662, 390), (482, 128, 396, 662), (389, 663, 482, 122), (121, 481, 663, 389), (481, 127, 395, 663), (127, 481, 573, 289), (146, 415, 559, 304), (132, 492, 580, 290), (149, 499, 591, 307), (147, 416, 560, 305), (388, 664, 480, 120), (119, 479, 664, 388), (479, 125, 394, 664), (387, 665, 479, 119), (118, 478, 665, 387), (478, 124, 393, 665), (386, 666, 478, 118), (44, 328, 666, 386), (328, 43, 392, 666), (384, 667, 477, 117), (116, 476, 667, 384), (476, 122, 390, 667), (383, 668, 476, 116), (115, 475, 668, 383), (475, 121, 389, 668), (377, 669, 474, 110), (109, 473, 669, 377), (473, 119, 388, 669), (376, 670, 473, 109), (108, 472, 670, 376), (472, 118, 387, 670), (375, 671, 472, 108), (45, 329, 671, 375), (329, 44, 386, 671), (373, 672, 471, 107), (106, 470, 672, 373), (470, 116, 384, 672), (372, 673, 470, 106), (105, 469, 673, 372), (469, 115, 383, 673), (371, 674, 469, 105), (104, 468, 674, 371), (468, 114, 382, 674), (370, 675, 468, 104), (103, 467, 675, 370), (467, 113, 381, 675), (369, 676, 467, 103), (102, 466, 676, 369), (466, 112, 380, 676), (368, 677, 466, 102), (101, 465, 677, 368), (465, 111, 379, 677), (367, 678, 465, 101), (100, 464, 678, 367), (464, 110, 378, 678), (366, 679, 464, 100), (99, 463, 679, 366), (463, 109, 377, 679), (365, 680, 463, 99), (98, 462, 680, 365), (462, 108, 376, 680), (364, 681, 462, 98), (46, 330, 681, 364), (330, 45, 375, 681), (362, 682, 461, 97), (96, 460, 682, 362), (460, 106, 373, 682), (361, 683, 460, 96), (95, 459, 683, 361), (459, 105, 372, 683), (360, 684, 459, 95), (94, 458, 684, 360), (458, 104, 371, 684), (359, 685, 458, 94), (93, 457, 685, 359), (457, 103, 370, 685), (358, 686, 457, 93), (92, 456, 686, 358), (456, 102, 369, 686), (357, 687, 456, 92), (91, 455, 687, 357), (455, 101, 368, 687), (356, 688, 455, 91), (90, 454, 688, 356), (454, 100, 367, 688), (355, 689, 454, 90), (89, 453, 689, 355), (453, 99, 366, 689), (354, 690, 453, 89), (88, 452, 690, 354), (452, 98, 365, 690), (353, 691, 452, 88), (47, 331, 691, 353), (331, 46, 364, 691), (341, 692, 451, 67), (66, 450, 692, 341), (450, 96, 362, 692), (340, 693, 450, 66), (65, 449, 693, 340), (449, 95, 361, 693), (339, 694, 449, 65), (64, 448, 694, 339), (448, 94, 360, 694), (338, 695, 448, 64), (63, 447, 695, 338), (447, 93, 359, 695), (337, 696, 447, 63), (62, 446, 696, 337), (446, 92, 358, 696), (336, 697, 446, 62), (61, 445, 697, 336), (445, 91, 357, 697), (335, 698, 445, 61), (60, 444, 698, 335), (444, 90, 356, 698), (334, 699, 444, 60), (59, 443, 699, 334), (443, 89, 355, 699), (333, 700, 443, 59), (58, 442, 700, 333), (442, 88, 354, 700), (332, 701, 442, 58), (7, 309, 701, 332), (309, 47, 353, 701), (420, 702, 351, 86), (161, 521, 702, 420), (521, 171, 431, 702), (409, 703, 350, 85), (151, 511, 703, 409), (511, 161, 420, 703), (403, 704, 349, 84), (141, 501, 704, 403), (501, 151, 409, 704), (397, 705, 348, 83), (135, 495, 705, 397), (495, 141, 403, 705), (391, 706, 347, 82), (129, 489, 706, 391), (489, 135, 397, 706), (385, 707, 346, 81), (123, 483, 707, 385), (483, 129, 391, 707), (374, 708, 345, 80), (117, 477, 708, 374), (477, 123, 385, 708), (363, 709, 344, 79), (107, 471, 709, 363), (471, 117, 374, 709), (352, 710, 343, 78), (97, 461, 710, 352), (461, 107, 363, 710), (310, 711, 342, 5), (67, 451, 711, 310), (451, 97, 352, 711), (431, 712, 311, 87), (171, 531, 712, 431), (531, 18, 312, 712)])
me_plane.polygons.foreach_set('material_index', [0, 0, 0, 0, 0, 0, 0, 0, 1, 1, 1, 1, 0, 0, 1, 0, 1, 0, 0, 1, 0, 1, 1, 1, 0, 1, 1, 1, 0, 0, 0, 1, 0, 0, 1, 1, 0, 0, 0, 0, 0, 0, 0, 0, 0, 1, 0, 1, 1, 1, 0, 1, 1, 1, 1, 1, 1, 1, 1, 1, 0, 0, 1, 1, 1, 1, 1, 1, 1, 1, 0, 0, 1, 0, 1, 1, 1, 1, 1, 1, 0, 1, 0, 0, 1, 1, 1, 1, 1, 1, 1, 1, 0, 0, 1, 1, 1, 1, 1, 1, 1, 1, 1, 1, 1, 1, 1, 1, 1, 1, 0, 0, 1, 0, 1, 1, 1, 1, 1, 1, 0, 0, 0, 0, 0, 0, 0, 0, 0, 0, 0, 0, 0, 0, 0, 0, 0, 0, 0, 0, 0, 0, 0, 0, 0, 0, 0, 0, 0, 0, 0, 0, 0, 0, 0, 0, 0, 0, 0, 0, 0, 0, 0, 0, 0, 0, 0, 0, 0, 0, 0, 0, 0, 0, 0, 0, 0, 0, 0, 0, 0, 0, 0, 0, 0, 0, 0, 0, 0, 0, 0, 0, 0, 0, 0, 0, 0, 0, 0, 0, 0, 0, 0, 0, 0, 0, 0, 0, 0, 0, 0, 0, 0, 0, 0, 0, 0, 0, 0, 0, 0, 0, 0, 0, 0, 0, 0, 0, 0, 0, 0, 0, 0, 0, 0, 0, 0, 0, 0, 0, 0, 0, 0, 0, 0, 0, 0, 0, 0, 0, 0, 0, 0, 0, 0, 0, 0, 0, 0, 0, 0, 0, 0, 0, 0, 0, 0, 0, 0, 0, 0, 0, 0, 0, 0, 0, 0, 0, 0, 0, 0, 1, 1, 1, 1, 1, 1, 1, 1, 1, 1, 1, 1, 1, 1, 1, 1, 1, 1, 1, 1, 1, 1, 1, 1, 1, 1, 1, 1, 1, 1, 1, 1, 1, 1, 1, 1, 1, 1, 1, 1, 1, 1, 1, 1, 1, 1, 1, 1, 1, 1, 1, 1, 1, 1, 1, 1, 1, 1, 1, 1, 1, 1, 1, 1, 1, 1, 1, 1, 1, 1, 1, 1, 1, 1, 1, 1, 1, 1, 1, 1, 1, 1, 1, 1, 1, 1, 1, 1, 1, 1, 1, 1, 1, 1, 1, 1, 1, 1, 1, 1, 0, 0, 0, 1, 0, 0, 1, 0, 0, 0, 0, 0, 1, 0, 0, 1, 0, 0, 1, 0, 0, 0, 0, 0, 1, 0, 0, 0, 0, 0, 0, 1, 1, 0, 0, 0, 0, 0, 1, 1, 0, 0, 0, 0, 1, 1, 0, 0, 1, 1, 0, 1, 0, 1, 0, 0, 1, 0, 0, 1, 0, 0, 1, 0, 0, 1, 1, 0, 0, 1, 0, 1, 1, 0, 0, 1, 0, 0, 1, 0, 0, 0, 1, 0, 1, 0, 0, 1, 0, 1, 0, 0, 1, 1, 1, 0, 1, 1, 1, 1, 1, 1, 1, 0, 1, 0, 0, 1, 1, 0, 0, 0, 1, 0, 0, 0, 1, 1, 1, 1, 1, 1, 0, 0, 1, 1, 0, 1, 1, 0, 1, 1, 0, 1, 0, 1, 1, 1, 1, 1, 1, 0, 0, 0, 1, 1, 0, 1, 0, 0, 0, 0, 0, 0, 0, 1, 1, 1, 1, 1, 1, 0, 0, 1, 0, 0, 0, 1, 1, 0, 0, 1, 1, 0, 0, 1, 0, 0, 1, 1, 1, 0, 1, 1, 0, 0, 0, 1, 0, 1, 0, 1, 1, 1, 0, 1, 1, 0, 1, 1, 0, 1, 1, 0, 1, 1, 1, 1, 0, 1, 0, 0, 1, 1, 0, 0, 0, 1, 0, 1, 1, 0, 0, 0, 0, 0, 1, 1, 0, 1, 0, 1, 1, 1, 0, 0, 0, 1, 0, 1, 0, 0, 1, 0, 0, 0, 1, 1, 0, 0, 1, 0, 0, 1, 1, 0, 1, 0, 0, 0, 0, 0, 0, 1, 0, 0, 0, 1, 1, 0, 0, 0, 1, 0, 1, 0, 1, 1, 0, 0, 1, 1, 1, 1, 0, 0, 0, 0, 1, 1, 0, 1, 1, 0, 0, 1, 0, 0, 1, 0, 1, 1, 0, 1, 1, 1, 1, 1])
me_plane.materials.append(mat_computerchip)
me_plane.materials.append(mat_computerchipcopper)
me_plane.use_remesh_preserve_volume = False
me_plane.use_remesh_preserve_attributes = False
me_plane.use_mirror_vertex_groups = False
me_plane.update()

# ---- objects
ob_computerchip = bpy.data.objects.new('ComputerChip', me_plane)

# ---- transforms, parenting, visibility, modifiers, constraints
ob_computerchip.location = (0.0, 0.0, 0.0)
ob_computerchip.lineart.crease_threshold = 0.0

# ---- collection membership
col_collection_1.objects.link(ob_computerchip)

# ---- scene / render settings (as saved in the file)
scene.frame_start = 1; scene.frame_end = 250; scene.frame_set(1)
scene.render.engine = 'BLENDER_EEVEE_NEXT'
scene.render.resolution_percentage = 50
scene.render.dither_intensity = 0.0
scene.cycles.use_denoising = False
scene.cycles.samples = 128
scene.cycles.sampling_pattern = 'TABULATED_SOBOL'
scene.cycles.use_adaptive_sampling = False
scene.cycles.use_light_tree = False
scene.cycles.blur_glossy = 0.0
scene.cycles.sample_clamp_indirect = 0.0
scene.view_settings.view_transform = 'Standard'
bpy.context.view_layer.update()

# ---- added for rendering (the .blend has no active camera and no usable light): camera, sun
cam_auto = bpy.data.cameras.new('AutoCamera')
cam_auto.lens = 50.0
cam_auto.sensor_width = 36.0
cam_auto.clip_end = 1000.0
ob_auto_camera = bpy.data.objects.new('AutoCamera', cam_auto)
scene.collection.objects.link(ob_auto_camera)
ob_auto_camera.location = (0.655866, -0.787039, 0.537193)
ob_auto_camera.rotation_euler = (1.09748, -7.21219e-08, 0.694738)
scene.camera = ob_auto_camera
light_auto_sun = bpy.data.lights.new('AutoSun', 'SUN')
light_auto_sun.energy = 3.0
light_auto_sun.angle = 0.0523599
ob_auto_sun = bpy.data.objects.new('AutoSun', light_auto_sun)
scene.collection.objects.link(ob_auto_sun)
ob_auto_sun.rotation_euler = (0.872665, 0.174533, 0.523599)
bpy.context.view_layer.update()
